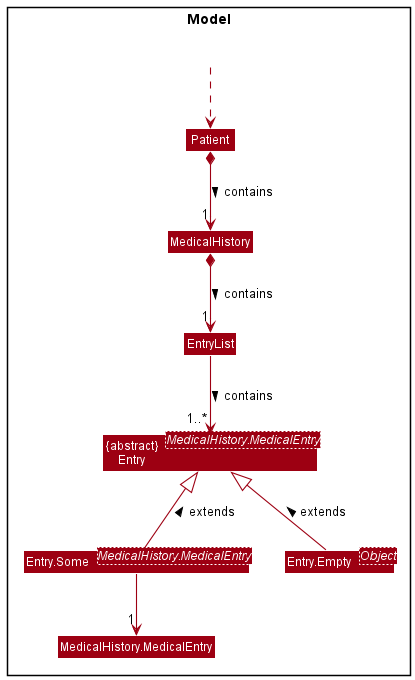

The diagram above was rendered by PlantUML. Its source (embedded in the PNG):
@startuml
!include style.puml
skinparam arrowThickness 1.1
skinparam arrowColor MODEL_COLOR
skinparam classBackgroundColor MODEL_COLOR

Package Model <<Rectangle>> {
class Patient {
}

class MedicalHistory {
}

class MedicalHistory.MedicalEntry {
}

class EntryList {
}

class "{abstract}\nEntry" as Entry

class Entry<MedicalHistory.MedicalEntry> MODEL_COLOR {
}

class Entry.Some<MedicalHistory.MedicalEntry> MODEL_COLOR {
}

class Entry.Empty<Object> MODEL_COLOR {
}

Class HiddenOutside #FFFFFF
}

HiddenOutside -[dashed]-> Patient

Patient *--> "1"MedicalHistory : contains >
MedicalHistory *--> "1" EntryList : contains >
EntryList --> "1..*"Entry : contains >
Entry.Some -up-|> Entry : extends >
Entry.Empty -up-|> Entry : extends >
Entry.Some --> "1"MedicalHistory.MedicalEntry
@enduml